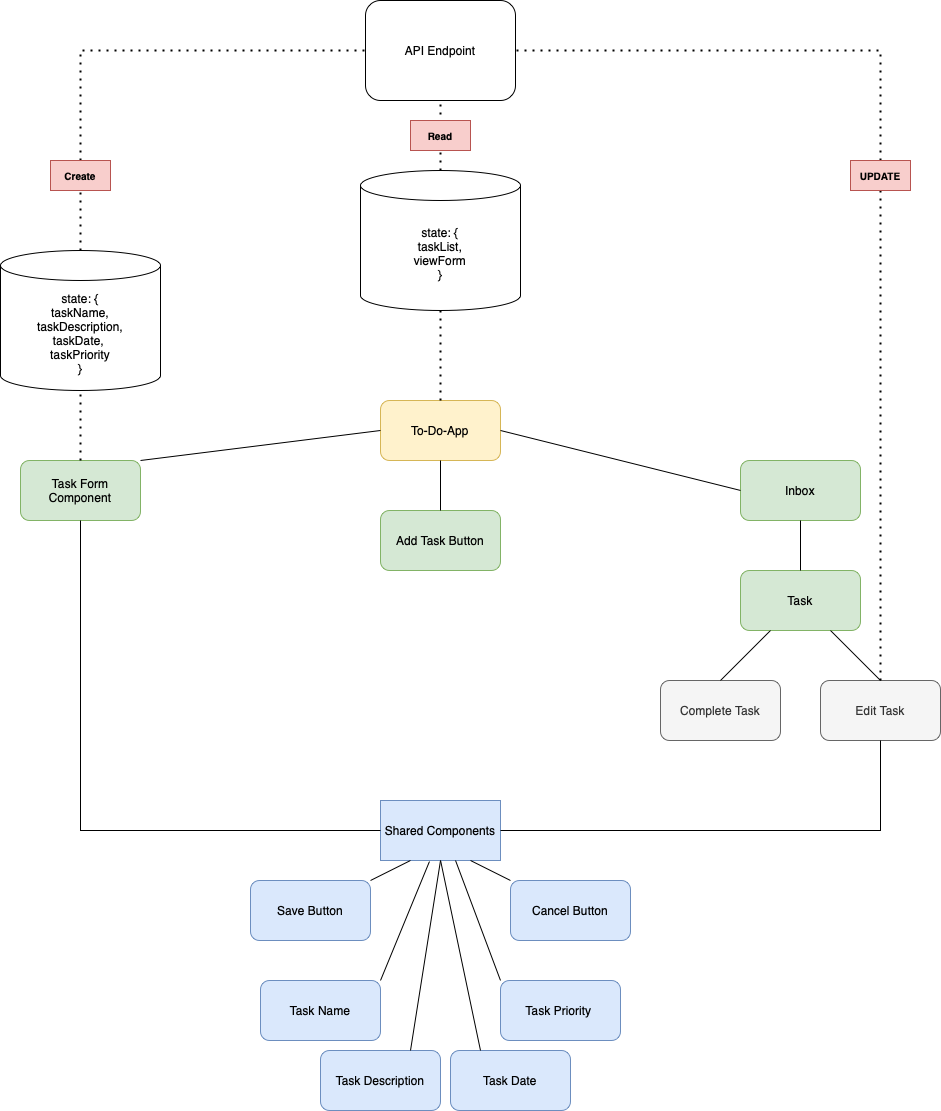

The diagram above was exported from draw.io. Its source (the exported page's mxGraphModel, read from the mxfile embedded in the PNG):
<mxGraphModel dx="3769" dy="2707" grid="1" gridSize="10" guides="1" tooltips="1" connect="1" arrows="1" fold="1" page="1" pageScale="1" pageWidth="850" pageHeight="1100" math="0" shadow="0">
  <root>
    <mxCell id="0" />
    <mxCell id="1" parent="0" />
    <mxCell id="XV88T157fceiVq6yaTYt-1" value="To-Do-App" style="rounded=1;whiteSpace=wrap;html=1;fillColor=#fff2cc;strokeColor=#d6b656;" vertex="1" parent="1">
      <mxGeometry x="360" y="50" width="120" height="60" as="geometry" />
    </mxCell>
    <mxCell id="XV88T157fceiVq6yaTYt-2" value="Task Form Component" style="rounded=1;whiteSpace=wrap;html=1;fillColor=#d5e8d4;strokeColor=#82b366;" vertex="1" parent="1">
      <mxGeometry y="110" width="120" height="60" as="geometry" />
    </mxCell>
    <mxCell id="XV88T157fceiVq6yaTYt-3" value="Inbox" style="rounded=1;whiteSpace=wrap;html=1;fillColor=#d5e8d4;strokeColor=#82b366;" vertex="1" parent="1">
      <mxGeometry x="720" y="110" width="120" height="60" as="geometry" />
    </mxCell>
    <mxCell id="XV88T157fceiVq6yaTYt-4" value="Add Task Button" style="rounded=1;whiteSpace=wrap;html=1;fillColor=#d5e8d4;strokeColor=#82b366;" vertex="1" parent="1">
      <mxGeometry x="360" y="160" width="120" height="60" as="geometry" />
    </mxCell>
    <mxCell id="XV88T157fceiVq6yaTYt-5" value="Save Button" style="rounded=1;whiteSpace=wrap;html=1;fillColor=#dae8fc;strokeColor=#6c8ebf;" vertex="1" parent="1">
      <mxGeometry x="230" y="530" width="120" height="60" as="geometry" />
    </mxCell>
    <mxCell id="XV88T157fceiVq6yaTYt-7" value="Shared Components" style="rounded=0;whiteSpace=wrap;html=1;fillColor=#dae8fc;strokeColor=#6c8ebf;" vertex="1" parent="1">
      <mxGeometry x="360" y="450" width="120" height="60" as="geometry" />
    </mxCell>
    <mxCell id="XV88T157fceiVq6yaTYt-8" value="" style="endArrow=none;html=1;rounded=0;exitX=0.5;exitY=0;exitDx=0;exitDy=0;entryX=0.5;entryY=1;entryDx=0;entryDy=0;" edge="1" parent="1" source="XV88T157fceiVq6yaTYt-4" target="XV88T157fceiVq6yaTYt-1">
      <mxGeometry width="50" height="50" relative="1" as="geometry">
        <mxPoint x="660" y="740" as="sourcePoint" />
        <mxPoint x="710" y="690" as="targetPoint" />
      </mxGeometry>
    </mxCell>
    <mxCell id="XV88T157fceiVq6yaTYt-9" value="" style="endArrow=none;html=1;rounded=0;exitX=1;exitY=0;exitDx=0;exitDy=0;entryX=0;entryY=0.5;entryDx=0;entryDy=0;" edge="1" parent="1" source="XV88T157fceiVq6yaTYt-2" target="XV88T157fceiVq6yaTYt-1">
      <mxGeometry width="50" height="50" relative="1" as="geometry">
        <mxPoint x="660" y="740" as="sourcePoint" />
        <mxPoint x="710" y="690" as="targetPoint" />
      </mxGeometry>
    </mxCell>
    <mxCell id="XV88T157fceiVq6yaTYt-10" value="" style="endArrow=none;html=1;rounded=0;entryX=1;entryY=0.5;entryDx=0;entryDy=0;exitX=0;exitY=0.5;exitDx=0;exitDy=0;" edge="1" parent="1" source="XV88T157fceiVq6yaTYt-3" target="XV88T157fceiVq6yaTYt-1">
      <mxGeometry width="50" height="50" relative="1" as="geometry">
        <mxPoint x="670" y="750" as="sourcePoint" />
        <mxPoint x="720" y="700" as="targetPoint" />
      </mxGeometry>
    </mxCell>
    <mxCell id="XV88T157fceiVq6yaTYt-11" value="Edit&amp;nbsp;Task" style="rounded=1;whiteSpace=wrap;html=1;fillColor=#f5f5f5;fontColor=#333333;strokeColor=#666666;" vertex="1" parent="1">
      <mxGeometry x="800" y="330" width="120" height="60" as="geometry" />
    </mxCell>
    <mxCell id="XV88T157fceiVq6yaTYt-12" value="Complete Task" style="rounded=1;whiteSpace=wrap;html=1;fillColor=#f5f5f5;fontColor=#333333;strokeColor=#666666;" vertex="1" parent="1">
      <mxGeometry x="640" y="330" width="120" height="60" as="geometry" />
    </mxCell>
    <mxCell id="XV88T157fceiVq6yaTYt-13" value="Task Name&lt;span style=&quot;caret-color: rgba(0, 0, 0, 0); color: rgba(0, 0, 0, 0); font-family: monospace; font-size: 0px; text-align: start;&quot;&gt;%3CmxGraphModel%3E%3Croot%3E%3CmxCell%20id%3D%220%22%2F%3E%3CmxCell%20id%3D%221%22%20parent%3D%220%22%2F%3E%3CmxCell%20id%3D%222%22%20value%3D%22%22%20style%3D%22rounded%3D1%3BwhiteSpace%3Dwrap%3Bhtml%3D1%3B%22%20vertex%3D%221%22%20parent%3D%221%22%3E%3CmxGeometry%20x%3D%22230%22%20y%3D%22620%22%20width%3D%22120%22%20height%3D%2260%22%20as%3D%22geometry%22%2F%3E%3C%2FmxCell%3E%3C%2Froot%3E%3C%2FmxGraphModel%3E&lt;/span&gt;" style="rounded=1;whiteSpace=wrap;html=1;fillColor=#dae8fc;strokeColor=#6c8ebf;" vertex="1" parent="1">
      <mxGeometry x="240" y="630" width="120" height="60" as="geometry" />
    </mxCell>
    <mxCell id="XV88T157fceiVq6yaTYt-14" value="Task Description" style="rounded=1;whiteSpace=wrap;html=1;fillColor=#dae8fc;strokeColor=#6c8ebf;" vertex="1" parent="1">
      <mxGeometry x="300" y="700" width="120" height="60" as="geometry" />
    </mxCell>
    <mxCell id="XV88T157fceiVq6yaTYt-15" value="Task Date" style="rounded=1;whiteSpace=wrap;html=1;fillColor=#dae8fc;strokeColor=#6c8ebf;" vertex="1" parent="1">
      <mxGeometry x="430" y="700" width="120" height="60" as="geometry" />
    </mxCell>
    <mxCell id="XV88T157fceiVq6yaTYt-16" value="Task Priority&amp;nbsp;" style="rounded=1;whiteSpace=wrap;html=1;fillColor=#dae8fc;strokeColor=#6c8ebf;" vertex="1" parent="1">
      <mxGeometry x="480" y="630" width="120" height="60" as="geometry" />
    </mxCell>
    <mxCell id="XV88T157fceiVq6yaTYt-17" value="Cancel Button" style="rounded=1;whiteSpace=wrap;html=1;fillColor=#dae8fc;strokeColor=#6c8ebf;" vertex="1" parent="1">
      <mxGeometry x="490" y="530" width="120" height="60" as="geometry" />
    </mxCell>
    <mxCell id="XV88T157fceiVq6yaTYt-18" value="" style="endArrow=none;html=1;rounded=0;entryX=0.5;entryY=1;entryDx=0;entryDy=0;exitX=0;exitY=0.5;exitDx=0;exitDy=0;" edge="1" parent="1" source="XV88T157fceiVq6yaTYt-7" target="XV88T157fceiVq6yaTYt-2">
      <mxGeometry width="50" height="50" relative="1" as="geometry">
        <mxPoint x="640" y="720" as="sourcePoint" />
        <mxPoint x="690" y="670" as="targetPoint" />
        <Array as="points">
          <mxPoint x="60" y="480" />
        </Array>
      </mxGeometry>
    </mxCell>
    <mxCell id="XV88T157fceiVq6yaTYt-19" value="" style="endArrow=none;html=1;rounded=0;entryX=0.5;entryY=1;entryDx=0;entryDy=0;exitX=1;exitY=0.5;exitDx=0;exitDy=0;" edge="1" parent="1" source="XV88T157fceiVq6yaTYt-7" target="XV88T157fceiVq6yaTYt-11">
      <mxGeometry width="50" height="50" relative="1" as="geometry">
        <mxPoint x="640" y="720" as="sourcePoint" />
        <mxPoint x="690" y="670" as="targetPoint" />
        <Array as="points">
          <mxPoint x="860" y="480" />
        </Array>
      </mxGeometry>
    </mxCell>
    <mxCell id="XV88T157fceiVq6yaTYt-22" value="" style="endArrow=none;html=1;rounded=0;entryX=0.25;entryY=1;entryDx=0;entryDy=0;exitX=1;exitY=0;exitDx=0;exitDy=0;" edge="1" parent="1" source="XV88T157fceiVq6yaTYt-5" target="XV88T157fceiVq6yaTYt-7">
      <mxGeometry width="50" height="50" relative="1" as="geometry">
        <mxPoint x="680" y="860" as="sourcePoint" />
        <mxPoint x="730" y="810" as="targetPoint" />
      </mxGeometry>
    </mxCell>
    <mxCell id="XV88T157fceiVq6yaTYt-23" value="" style="endArrow=none;html=1;rounded=0;entryX=0.75;entryY=1;entryDx=0;entryDy=0;exitX=0;exitY=0;exitDx=0;exitDy=0;" edge="1" parent="1" source="XV88T157fceiVq6yaTYt-17" target="XV88T157fceiVq6yaTYt-7">
      <mxGeometry width="50" height="50" relative="1" as="geometry">
        <mxPoint x="360" y="540" as="sourcePoint" />
        <mxPoint x="400" y="520" as="targetPoint" />
      </mxGeometry>
    </mxCell>
    <mxCell id="XV88T157fceiVq6yaTYt-24" value="" style="endArrow=none;html=1;rounded=0;entryX=0.408;entryY=1.017;entryDx=0;entryDy=0;exitX=1;exitY=0;exitDx=0;exitDy=0;entryPerimeter=0;" edge="1" parent="1" source="XV88T157fceiVq6yaTYt-13" target="XV88T157fceiVq6yaTYt-7">
      <mxGeometry width="50" height="50" relative="1" as="geometry">
        <mxPoint x="370" y="550" as="sourcePoint" />
        <mxPoint x="410" y="530" as="targetPoint" />
      </mxGeometry>
    </mxCell>
    <mxCell id="XV88T157fceiVq6yaTYt-25" value="" style="endArrow=none;html=1;rounded=0;entryX=0.625;entryY=1;entryDx=0;entryDy=0;exitX=0;exitY=0;exitDx=0;exitDy=0;entryPerimeter=0;" edge="1" parent="1" source="XV88T157fceiVq6yaTYt-16" target="XV88T157fceiVq6yaTYt-7">
      <mxGeometry width="50" height="50" relative="1" as="geometry">
        <mxPoint x="370" y="640" as="sourcePoint" />
        <mxPoint x="418.96000000000004" y="520" as="targetPoint" />
      </mxGeometry>
    </mxCell>
    <mxCell id="XV88T157fceiVq6yaTYt-26" value="" style="endArrow=none;html=1;rounded=0;entryX=0.5;entryY=1;entryDx=0;entryDy=0;exitX=0.25;exitY=0;exitDx=0;exitDy=0;" edge="1" parent="1" source="XV88T157fceiVq6yaTYt-15" target="XV88T157fceiVq6yaTYt-7">
      <mxGeometry width="50" height="50" relative="1" as="geometry">
        <mxPoint x="490" y="640" as="sourcePoint" />
        <mxPoint x="445" y="520" as="targetPoint" />
      </mxGeometry>
    </mxCell>
    <mxCell id="XV88T157fceiVq6yaTYt-27" value="" style="endArrow=none;html=1;rounded=0;entryX=0.5;entryY=1;entryDx=0;entryDy=0;exitX=0.75;exitY=0;exitDx=0;exitDy=0;" edge="1" parent="1" source="XV88T157fceiVq6yaTYt-14" target="XV88T157fceiVq6yaTYt-7">
      <mxGeometry width="50" height="50" relative="1" as="geometry">
        <mxPoint x="470" y="710" as="sourcePoint" />
        <mxPoint x="430" y="520" as="targetPoint" />
      </mxGeometry>
    </mxCell>
    <mxCell id="XV88T157fceiVq6yaTYt-28" value="state: {&lt;br&gt;taskName,&lt;br&gt;taskDescription,&lt;br&gt;taskDate,&amp;nbsp;&lt;br&gt;taskPriority&lt;br&gt;}" style="shape=cylinder3;whiteSpace=wrap;html=1;boundedLbl=1;backgroundOutline=1;size=15;" vertex="1" parent="1">
      <mxGeometry x="-20" y="-100" width="160" height="140" as="geometry" />
    </mxCell>
    <mxCell id="XV88T157fceiVq6yaTYt-29" value="" style="endArrow=none;dashed=1;html=1;dashPattern=1 3;strokeWidth=2;rounded=0;entryX=0.5;entryY=1;entryDx=0;entryDy=0;entryPerimeter=0;exitX=0.5;exitY=0;exitDx=0;exitDy=0;" edge="1" parent="1" source="XV88T157fceiVq6yaTYt-2" target="XV88T157fceiVq6yaTYt-28">
      <mxGeometry width="50" height="50" relative="1" as="geometry">
        <mxPoint x="670" y="500" as="sourcePoint" />
        <mxPoint x="720" y="450" as="targetPoint" />
      </mxGeometry>
    </mxCell>
    <mxCell id="XV88T157fceiVq6yaTYt-31" value="state: {&lt;br&gt;taskList,&lt;br&gt;viewForm&lt;br&gt;}" style="shape=cylinder3;whiteSpace=wrap;html=1;boundedLbl=1;backgroundOutline=1;size=15;" vertex="1" parent="1">
      <mxGeometry x="340" y="-180" width="160" height="140" as="geometry" />
    </mxCell>
    <mxCell id="XV88T157fceiVq6yaTYt-32" value="" style="endArrow=none;dashed=1;html=1;dashPattern=1 3;strokeWidth=2;rounded=0;entryX=0.5;entryY=1;entryDx=0;entryDy=0;entryPerimeter=0;exitX=0.5;exitY=0;exitDx=0;exitDy=0;" edge="1" parent="1" source="XV88T157fceiVq6yaTYt-1" target="XV88T157fceiVq6yaTYt-31">
      <mxGeometry width="50" height="50" relative="1" as="geometry">
        <mxPoint x="670" y="100" as="sourcePoint" />
        <mxPoint x="720" y="50" as="targetPoint" />
      </mxGeometry>
    </mxCell>
    <mxCell id="XV88T157fceiVq6yaTYt-33" value="API Endpoint" style="rounded=1;whiteSpace=wrap;html=1;" vertex="1" parent="1">
      <mxGeometry x="345" y="-350" width="150" height="100" as="geometry" />
    </mxCell>
    <mxCell id="XV88T157fceiVq6yaTYt-34" value="" style="endArrow=none;dashed=1;html=1;dashPattern=1 3;strokeWidth=2;rounded=0;entryX=0;entryY=0.5;entryDx=0;entryDy=0;exitX=0.5;exitY=0;exitDx=0;exitDy=0;exitPerimeter=0;startArrow=none;" edge="1" parent="1" source="XV88T157fceiVq6yaTYt-45" target="XV88T157fceiVq6yaTYt-33">
      <mxGeometry width="50" height="50" relative="1" as="geometry">
        <mxPoint x="670" y="100" as="sourcePoint" />
        <mxPoint x="720" y="50" as="targetPoint" />
        <Array as="points">
          <mxPoint x="60" y="-300" />
        </Array>
      </mxGeometry>
    </mxCell>
    <mxCell id="XV88T157fceiVq6yaTYt-35" value="" style="endArrow=none;dashed=1;html=1;dashPattern=1 3;strokeWidth=2;rounded=0;entryX=0.5;entryY=1;entryDx=0;entryDy=0;exitX=0.5;exitY=0;exitDx=0;exitDy=0;exitPerimeter=0;" edge="1" parent="1" source="XV88T157fceiVq6yaTYt-31" target="XV88T157fceiVq6yaTYt-33">
      <mxGeometry width="50" height="50" relative="1" as="geometry">
        <mxPoint x="420" y="-190" as="sourcePoint" />
        <mxPoint x="720" y="50" as="targetPoint" />
      </mxGeometry>
    </mxCell>
    <mxCell id="XV88T157fceiVq6yaTYt-36" value="" style="endArrow=none;dashed=1;html=1;dashPattern=1 3;strokeWidth=2;rounded=0;entryX=1;entryY=0.5;entryDx=0;entryDy=0;exitX=0.5;exitY=0;exitDx=0;exitDy=0;" edge="1" parent="1" source="XV88T157fceiVq6yaTYt-11" target="XV88T157fceiVq6yaTYt-33">
      <mxGeometry width="50" height="50" relative="1" as="geometry">
        <mxPoint x="670" y="100" as="sourcePoint" />
        <mxPoint x="720" y="50" as="targetPoint" />
        <Array as="points">
          <mxPoint x="860" y="-300" />
        </Array>
      </mxGeometry>
    </mxCell>
    <mxCell id="XV88T157fceiVq6yaTYt-37" value="Task" style="rounded=1;whiteSpace=wrap;html=1;fillColor=#d5e8d4;strokeColor=#82b366;" vertex="1" parent="1">
      <mxGeometry x="720" y="220" width="120" height="60" as="geometry" />
    </mxCell>
    <mxCell id="XV88T157fceiVq6yaTYt-38" value="" style="endArrow=none;html=1;rounded=0;entryX=0.5;entryY=1;entryDx=0;entryDy=0;exitX=0.5;exitY=0;exitDx=0;exitDy=0;" edge="1" parent="1" source="XV88T157fceiVq6yaTYt-37" target="XV88T157fceiVq6yaTYt-3">
      <mxGeometry width="50" height="50" relative="1" as="geometry">
        <mxPoint x="670" y="390" as="sourcePoint" />
        <mxPoint x="720" y="340" as="targetPoint" />
      </mxGeometry>
    </mxCell>
    <mxCell id="XV88T157fceiVq6yaTYt-40" value="" style="endArrow=none;html=1;rounded=0;entryX=0.25;entryY=1;entryDx=0;entryDy=0;exitX=0.5;exitY=0;exitDx=0;exitDy=0;" edge="1" parent="1" source="XV88T157fceiVq6yaTYt-12" target="XV88T157fceiVq6yaTYt-37">
      <mxGeometry width="50" height="50" relative="1" as="geometry">
        <mxPoint x="680" y="400" as="sourcePoint" />
        <mxPoint x="730" y="350" as="targetPoint" />
      </mxGeometry>
    </mxCell>
    <mxCell id="XV88T157fceiVq6yaTYt-41" value="" style="endArrow=none;html=1;rounded=0;entryX=0.75;entryY=1;entryDx=0;entryDy=0;exitX=0.5;exitY=0;exitDx=0;exitDy=0;" edge="1" parent="1" source="XV88T157fceiVq6yaTYt-11" target="XV88T157fceiVq6yaTYt-37">
      <mxGeometry width="50" height="50" relative="1" as="geometry">
        <mxPoint x="710" y="340" as="sourcePoint" />
        <mxPoint x="760" y="290" as="targetPoint" />
      </mxGeometry>
    </mxCell>
    <mxCell id="XV88T157fceiVq6yaTYt-42" value="&lt;b style=&quot;font-size: 10px;&quot;&gt;&lt;font style=&quot;font-size: 10px;&quot;&gt;UPDATE&lt;/font&gt;&lt;/b&gt;" style="text;html=1;strokeColor=#b85450;fillColor=#f8cecc;align=center;verticalAlign=middle;whiteSpace=wrap;rounded=0;fontSize=10;" vertex="1" parent="1">
      <mxGeometry x="830" y="-190" width="60" height="30" as="geometry" />
    </mxCell>
    <mxCell id="XV88T157fceiVq6yaTYt-45" value="&lt;b&gt;Create&lt;/b&gt;" style="text;html=1;strokeColor=#b85450;fillColor=#f8cecc;align=center;verticalAlign=middle;whiteSpace=wrap;rounded=0;fontSize=10;" vertex="1" parent="1">
      <mxGeometry x="30" y="-190" width="60" height="30" as="geometry" />
    </mxCell>
    <mxCell id="XV88T157fceiVq6yaTYt-51" value="" style="endArrow=none;dashed=1;html=1;dashPattern=1 3;strokeWidth=2;rounded=0;entryX=0.5;entryY=1;entryDx=0;entryDy=0;exitX=0.5;exitY=0;exitDx=0;exitDy=0;exitPerimeter=0;" edge="1" parent="1" source="XV88T157fceiVq6yaTYt-28" target="XV88T157fceiVq6yaTYt-45">
      <mxGeometry width="50" height="50" relative="1" as="geometry">
        <mxPoint x="60" y="-100" as="sourcePoint" />
        <mxPoint x="345" y="-300" as="targetPoint" />
        <Array as="points" />
      </mxGeometry>
    </mxCell>
    <mxCell id="XV88T157fceiVq6yaTYt-52" value="&lt;b&gt;Read&lt;/b&gt;" style="text;html=1;strokeColor=#b85450;fillColor=#f8cecc;align=center;verticalAlign=middle;whiteSpace=wrap;rounded=0;fontSize=10;" vertex="1" parent="1">
      <mxGeometry x="390" y="-230" width="60" height="30" as="geometry" />
    </mxCell>
  </root>
</mxGraphModel>